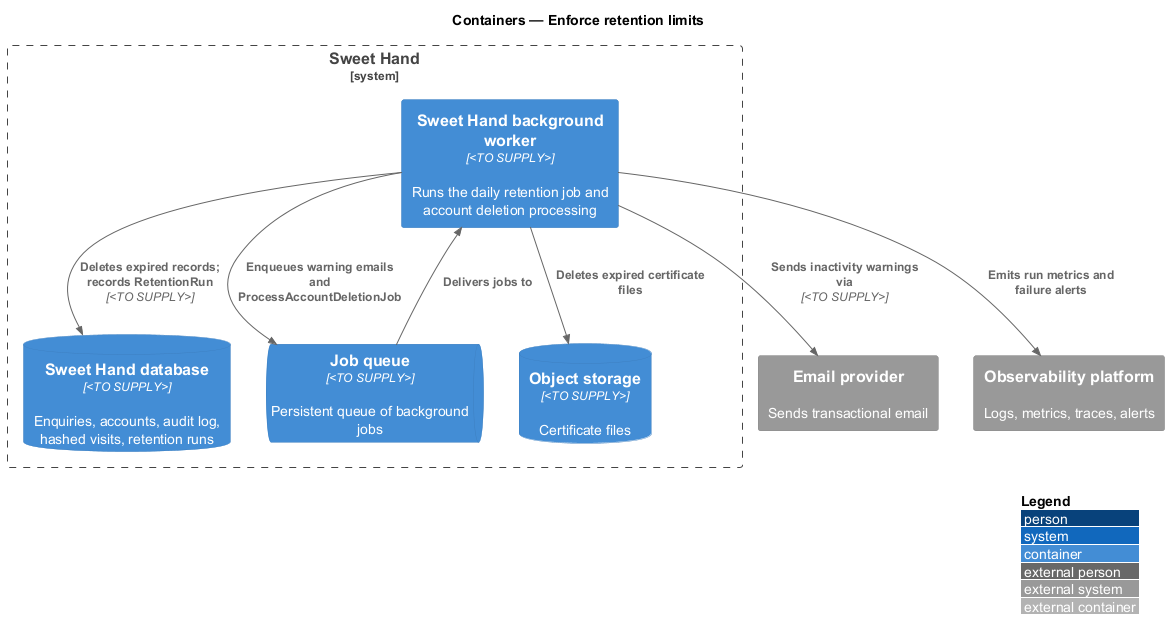

The diagram above was rendered by PlantUML. Its source (embedded in the PNG):
@startuml
!include <C4/C4_Container>
LAYOUT_WITH_LEGEND()
title Containers — Enforce retention limits

System_Ext(email, "Email provider", "Sends transactional email")
System_Ext(obs, "Observability platform", "Logs, metrics, traces, alerts")
System_Boundary(sweethand, "Sweet Hand") {
  Container(worker, "Sweet Hand background worker", "<TO SUPPLY>", "Runs the daily retention job and account deletion processing")
  ContainerQueue(queue, "Job queue", "<TO SUPPLY>", "Persistent queue of background jobs")
  ContainerDb(db, "Sweet Hand database", "<TO SUPPLY>", "Enquiries, accounts, audit log, hashed visits, retention runs")
  ContainerDb(storage, "Object storage", "<TO SUPPLY>", "Certificate files")
}

Rel(worker, db, "Deletes expired records; records RetentionRun", "<TO SUPPLY>")
Rel(worker, storage, "Deletes expired certificate files")
Rel(worker, queue, "Enqueues warning emails and ProcessAccountDeletionJob")
Rel(queue, worker, "Delivers jobs to")
Rel(worker, email, "Sends inactivity warnings via", "<TO SUPPLY>")
Rel(worker, obs, "Emits run metrics and failure alerts")
@enduml